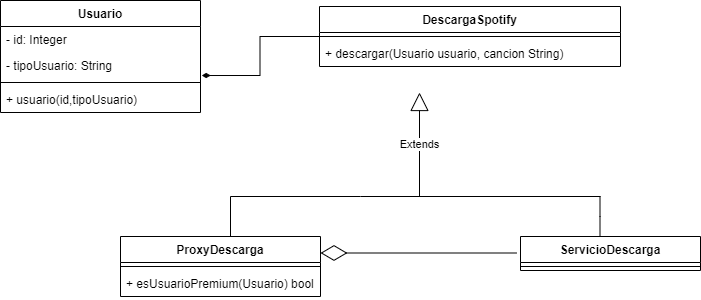

The diagram above was exported from draw.io. Its source (the exported page's mxGraphModel, read from the mxfile embedded in the PNG):
<mxGraphModel dx="868" dy="1562" grid="1" gridSize="10" guides="1" tooltips="1" connect="1" arrows="1" fold="1" page="1" pageScale="1" pageWidth="827" pageHeight="1169" math="0" shadow="0">
  <root>
    <mxCell id="0" />
    <mxCell id="1" parent="0" />
    <mxCell id="7JRefA9z5SX9jGsRFdPt-4" style="edgeStyle=orthogonalEdgeStyle;rounded=0;orthogonalLoop=1;jettySize=auto;html=1;startArrow=none;startFill=0;endArrow=diamondThin;endFill=1;strokeColor=#000000;entryX=1.006;entryY=0.885;entryDx=0;entryDy=0;entryPerimeter=0;" parent="1" source="0acppnJ4QJkdbMt-wLah-1" target="0acppnJ4QJkdbMt-wLah-6" edge="1">
      <mxGeometry relative="1" as="geometry">
        <mxPoint x="330" y="13" as="targetPoint" />
      </mxGeometry>
    </mxCell>
    <mxCell id="0acppnJ4QJkdbMt-wLah-1" value="DescargaSpotify" style="swimlane;fontStyle=1;align=center;verticalAlign=top;childLayout=stackLayout;horizontal=1;startSize=26;horizontalStack=0;resizeParent=1;resizeParentMax=0;resizeLast=0;collapsible=1;marginBottom=0;" parent="1" vertex="1">
      <mxGeometry x="399" y="-30" width="301" height="60" as="geometry" />
    </mxCell>
    <mxCell id="0acppnJ4QJkdbMt-wLah-3" value="" style="line;strokeWidth=1;fillColor=none;align=left;verticalAlign=middle;spacingTop=-1;spacingLeft=3;spacingRight=3;rotatable=0;labelPosition=right;points=[];portConstraint=eastwest;" parent="0acppnJ4QJkdbMt-wLah-1" vertex="1">
      <mxGeometry y="26" width="301" height="8" as="geometry" />
    </mxCell>
    <mxCell id="0acppnJ4QJkdbMt-wLah-4" value="+ descargar(Usuario usuario, cancion String)" style="text;strokeColor=none;fillColor=none;align=left;verticalAlign=top;spacingLeft=4;spacingRight=4;overflow=hidden;rotatable=0;points=[[0,0.5],[1,0.5]];portConstraint=eastwest;" parent="0acppnJ4QJkdbMt-wLah-1" vertex="1">
      <mxGeometry y="34" width="301" height="26" as="geometry" />
    </mxCell>
    <mxCell id="0acppnJ4QJkdbMt-wLah-35" value="Extends" style="endArrow=block;endSize=16;endFill=0;html=1;rounded=0;" parent="0acppnJ4QJkdbMt-wLah-1" edge="1">
      <mxGeometry width="160" relative="1" as="geometry">
        <mxPoint x="100" y="190" as="sourcePoint" />
        <mxPoint x="100" y="86" as="targetPoint" />
      </mxGeometry>
    </mxCell>
    <mxCell id="0acppnJ4QJkdbMt-wLah-5" value="Usuario" style="swimlane;fontStyle=1;align=center;verticalAlign=top;childLayout=stackLayout;horizontal=1;startSize=26;horizontalStack=0;resizeParent=1;resizeParentMax=0;resizeLast=0;collapsible=1;marginBottom=0;" parent="1" vertex="1">
      <mxGeometry x="80" y="-36" width="200" height="112" as="geometry" />
    </mxCell>
    <mxCell id="0acppnJ4QJkdbMt-wLah-18" value="- id: Integer" style="text;strokeColor=none;fillColor=none;align=left;verticalAlign=top;spacingLeft=4;spacingRight=4;overflow=hidden;rotatable=0;points=[[0,0.5],[1,0.5]];portConstraint=eastwest;" parent="0acppnJ4QJkdbMt-wLah-5" vertex="1">
      <mxGeometry y="26" width="200" height="26" as="geometry" />
    </mxCell>
    <mxCell id="0acppnJ4QJkdbMt-wLah-6" value="- tipoUsuario: String" style="text;strokeColor=none;fillColor=none;align=left;verticalAlign=top;spacingLeft=4;spacingRight=4;overflow=hidden;rotatable=0;points=[[0,0.5],[1,0.5]];portConstraint=eastwest;" parent="0acppnJ4QJkdbMt-wLah-5" vertex="1">
      <mxGeometry y="52" width="200" height="26" as="geometry" />
    </mxCell>
    <mxCell id="0acppnJ4QJkdbMt-wLah-7" value="" style="line;strokeWidth=1;fillColor=none;align=left;verticalAlign=middle;spacingTop=-1;spacingLeft=3;spacingRight=3;rotatable=0;labelPosition=right;points=[];portConstraint=eastwest;" parent="0acppnJ4QJkdbMt-wLah-5" vertex="1">
      <mxGeometry y="78" width="200" height="8" as="geometry" />
    </mxCell>
    <mxCell id="0acppnJ4QJkdbMt-wLah-8" value="+ usuario(id,tipoUsuario)" style="text;strokeColor=none;fillColor=none;align=left;verticalAlign=top;spacingLeft=4;spacingRight=4;overflow=hidden;rotatable=0;points=[[0,0.5],[1,0.5]];portConstraint=eastwest;" parent="0acppnJ4QJkdbMt-wLah-5" vertex="1">
      <mxGeometry y="86" width="200" height="26" as="geometry" />
    </mxCell>
    <mxCell id="0acppnJ4QJkdbMt-wLah-9" value="ProxyDescarga" style="swimlane;fontStyle=1;align=center;verticalAlign=top;childLayout=stackLayout;horizontal=1;startSize=26;horizontalStack=0;resizeParent=1;resizeParentMax=0;resizeLast=0;collapsible=1;marginBottom=0;" parent="1" vertex="1">
      <mxGeometry x="200" y="200" width="200" height="60" as="geometry" />
    </mxCell>
    <mxCell id="0acppnJ4QJkdbMt-wLah-11" value="" style="line;strokeWidth=1;fillColor=none;align=left;verticalAlign=middle;spacingTop=-1;spacingLeft=3;spacingRight=3;rotatable=0;labelPosition=right;points=[];portConstraint=eastwest;" parent="0acppnJ4QJkdbMt-wLah-9" vertex="1">
      <mxGeometry y="26" width="200" height="8" as="geometry" />
    </mxCell>
    <mxCell id="0acppnJ4QJkdbMt-wLah-12" value="+ esUsuarioPremium(Usuario) bool" style="text;strokeColor=none;fillColor=none;align=left;verticalAlign=top;spacingLeft=4;spacingRight=4;overflow=hidden;rotatable=0;points=[[0,0.5],[1,0.5]];portConstraint=eastwest;" parent="0acppnJ4QJkdbMt-wLah-9" vertex="1">
      <mxGeometry y="34" width="200" height="26" as="geometry" />
    </mxCell>
    <mxCell id="0acppnJ4QJkdbMt-wLah-17" value="ServicioDescarga" style="swimlane;fontStyle=1;align=center;verticalAlign=top;childLayout=stackLayout;horizontal=1;startSize=26;horizontalStack=0;resizeParent=1;resizeParentMax=0;resizeLast=0;collapsible=1;marginBottom=0;" parent="1" vertex="1">
      <mxGeometry x="600" y="200" width="180" height="34" as="geometry" />
    </mxCell>
    <mxCell id="0acppnJ4QJkdbMt-wLah-19" value="" style="line;strokeWidth=1;fillColor=none;align=left;verticalAlign=middle;spacingTop=-1;spacingLeft=3;spacingRight=3;rotatable=0;labelPosition=right;points=[];portConstraint=eastwest;" parent="0acppnJ4QJkdbMt-wLah-17" vertex="1">
      <mxGeometry y="26" width="180" height="8" as="geometry" />
    </mxCell>
    <mxCell id="0acppnJ4QJkdbMt-wLah-31" value="" style="endArrow=none;html=1;rounded=0;" parent="1" edge="1">
      <mxGeometry width="50" height="50" relative="1" as="geometry">
        <mxPoint x="310" y="160" as="sourcePoint" />
        <mxPoint x="680" y="160" as="targetPoint" />
        <Array as="points">
          <mxPoint x="440" y="160" />
        </Array>
      </mxGeometry>
    </mxCell>
    <mxCell id="0acppnJ4QJkdbMt-wLah-32" value="" style="endArrow=none;html=1;rounded=0;" parent="1" edge="1">
      <mxGeometry width="50" height="50" relative="1" as="geometry">
        <mxPoint x="310" y="200" as="sourcePoint" />
        <mxPoint x="310" y="160" as="targetPoint" />
        <Array as="points">
          <mxPoint x="310" y="200" />
        </Array>
      </mxGeometry>
    </mxCell>
    <mxCell id="0acppnJ4QJkdbMt-wLah-34" value="" style="endArrow=none;html=1;rounded=0;" parent="1" edge="1">
      <mxGeometry width="50" height="50" relative="1" as="geometry">
        <mxPoint x="679.5" y="200" as="sourcePoint" />
        <mxPoint x="679.5" y="160" as="targetPoint" />
        <Array as="points">
          <mxPoint x="679.5" y="200" />
          <mxPoint x="679.5" y="180" />
        </Array>
      </mxGeometry>
    </mxCell>
    <mxCell id="0acppnJ4QJkdbMt-wLah-36" value="" style="endArrow=diamondThin;endFill=0;endSize=24;html=1;rounded=0;strokeColor=#000000;entryX=1.006;entryY=0.846;entryDx=0;entryDy=0;entryPerimeter=0;exitX=-0.017;exitY=0.846;exitDx=0;exitDy=0;exitPerimeter=0;" parent="1" edge="1">
      <mxGeometry width="160" relative="1" as="geometry">
        <mxPoint x="595.98" y="216.4960000000001" as="sourcePoint" />
        <mxPoint x="400.00000000000006" y="216.4960000000001" as="targetPoint" />
      </mxGeometry>
    </mxCell>
  </root>
</mxGraphModel>